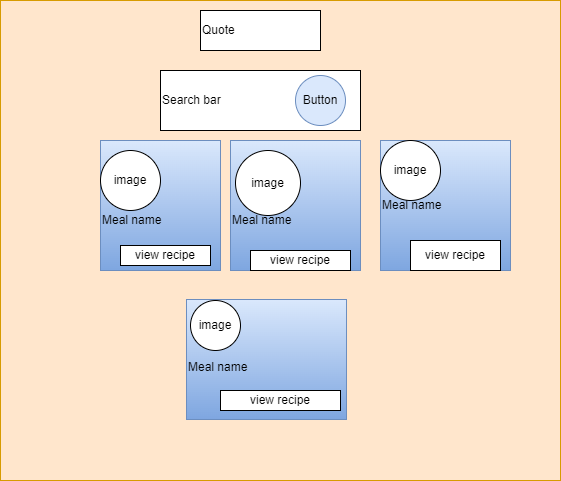

The diagram above was exported from draw.io. Its source (the exported page's mxGraphModel, read from the mxfile embedded in the PNG):
<mxGraphModel dx="880" dy="463" grid="1" gridSize="10" guides="1" tooltips="1" connect="1" arrows="1" fold="1" page="1" pageScale="1" pageWidth="850" pageHeight="1100" math="0" shadow="0">
  <root>
    <mxCell id="0" />
    <mxCell id="1" parent="0" />
    <mxCell id="Nw9o-pz2bvMsegWXlLjW-1" value="" style="rounded=0;whiteSpace=wrap;html=1;fillColor=#ffe6cc;strokeColor=#d79b00;" vertex="1" parent="1">
      <mxGeometry x="130" y="40" width="560" height="480" as="geometry" />
    </mxCell>
    <mxCell id="Nw9o-pz2bvMsegWXlLjW-2" value="Quote" style="rounded=0;whiteSpace=wrap;html=1;align=left;" vertex="1" parent="1">
      <mxGeometry x="330" y="50" width="120" height="40" as="geometry" />
    </mxCell>
    <mxCell id="Nw9o-pz2bvMsegWXlLjW-3" value="Search bar" style="rounded=0;whiteSpace=wrap;html=1;align=left;" vertex="1" parent="1">
      <mxGeometry x="290" y="110" width="200" height="60" as="geometry" />
    </mxCell>
    <mxCell id="Nw9o-pz2bvMsegWXlLjW-4" value="Button" style="ellipse;whiteSpace=wrap;html=1;aspect=fixed;fillColor=#dae8fc;strokeColor=#6c8ebf;" vertex="1" parent="1">
      <mxGeometry x="425" y="115" width="50" height="50" as="geometry" />
    </mxCell>
    <mxCell id="Nw9o-pz2bvMsegWXlLjW-5" value="&lt;div&gt;&lt;br&gt;&lt;/div&gt;&lt;div&gt;&lt;br&gt;&lt;/div&gt;Meal name" style="rounded=0;whiteSpace=wrap;html=1;fillColor=#dae8fc;gradientColor=#7ea6e0;strokeColor=#6c8ebf;align=left;" vertex="1" parent="1">
      <mxGeometry x="230" y="180" width="120" height="130" as="geometry" />
    </mxCell>
    <mxCell id="Nw9o-pz2bvMsegWXlLjW-6" value="Meal name" style="rounded=0;whiteSpace=wrap;html=1;fillColor=#dae8fc;gradientColor=#7ea6e0;strokeColor=#6c8ebf;align=left;" vertex="1" parent="1">
      <mxGeometry x="510" y="180" width="130" height="130" as="geometry" />
    </mxCell>
    <mxCell id="Nw9o-pz2bvMsegWXlLjW-7" value="&lt;div&gt;&lt;br&gt;&lt;/div&gt;&lt;div&gt;&lt;br&gt;&lt;/div&gt;Meal name" style="rounded=0;whiteSpace=wrap;html=1;fillColor=#dae8fc;gradientColor=#7ea6e0;strokeColor=#6c8ebf;align=left;" vertex="1" parent="1">
      <mxGeometry x="360" y="180" width="130" height="130" as="geometry" />
    </mxCell>
    <mxCell id="Nw9o-pz2bvMsegWXlLjW-8" value="&lt;div&gt;&lt;span style=&quot;background-color: initial;&quot;&gt;&lt;br&gt;&lt;/span&gt;&lt;/div&gt;&lt;div&gt;&lt;span style=&quot;background-color: initial;&quot;&gt;Meal name&lt;/span&gt;&lt;br&gt;&lt;/div&gt;" style="rounded=0;whiteSpace=wrap;html=1;fillColor=#dae8fc;gradientColor=#7ea6e0;strokeColor=#6c8ebf;align=left;" vertex="1" parent="1">
      <mxGeometry x="316" y="339" width="160" height="120" as="geometry" />
    </mxCell>
    <mxCell id="Nw9o-pz2bvMsegWXlLjW-10" value="image" style="ellipse;whiteSpace=wrap;html=1;aspect=fixed;" vertex="1" parent="1">
      <mxGeometry x="230" y="190" width="60" height="60" as="geometry" />
    </mxCell>
    <mxCell id="Nw9o-pz2bvMsegWXlLjW-11" value="image" style="ellipse;whiteSpace=wrap;html=1;aspect=fixed;align=center;" vertex="1" parent="1">
      <mxGeometry x="510" y="180" width="60" height="60" as="geometry" />
    </mxCell>
    <mxCell id="Nw9o-pz2bvMsegWXlLjW-12" value="image" style="ellipse;whiteSpace=wrap;html=1;aspect=fixed;align=center;" vertex="1" parent="1">
      <mxGeometry x="365" y="190" width="65" height="65" as="geometry" />
    </mxCell>
    <mxCell id="Nw9o-pz2bvMsegWXlLjW-13" value="image" style="ellipse;whiteSpace=wrap;html=1;aspect=fixed;" vertex="1" parent="1">
      <mxGeometry x="320" y="340" width="50" height="50" as="geometry" />
    </mxCell>
    <mxCell id="Nw9o-pz2bvMsegWXlLjW-14" value="view recipe" style="rounded=0;whiteSpace=wrap;html=1;" vertex="1" parent="1">
      <mxGeometry x="380" y="290" width="100" height="20" as="geometry" />
    </mxCell>
    <mxCell id="Nw9o-pz2bvMsegWXlLjW-15" value="view recipe" style="rounded=0;whiteSpace=wrap;html=1;" vertex="1" parent="1">
      <mxGeometry x="540" y="280" width="90" height="30" as="geometry" />
    </mxCell>
    <mxCell id="Nw9o-pz2bvMsegWXlLjW-17" value="view recipe" style="rounded=0;whiteSpace=wrap;html=1;" vertex="1" parent="1">
      <mxGeometry x="350" y="430" width="120" height="20" as="geometry" />
    </mxCell>
    <mxCell id="Nw9o-pz2bvMsegWXlLjW-18" value="view recipe" style="rounded=0;whiteSpace=wrap;html=1;" vertex="1" parent="1">
      <mxGeometry x="250" y="285" width="90" height="20" as="geometry" />
    </mxCell>
  </root>
</mxGraphModel>